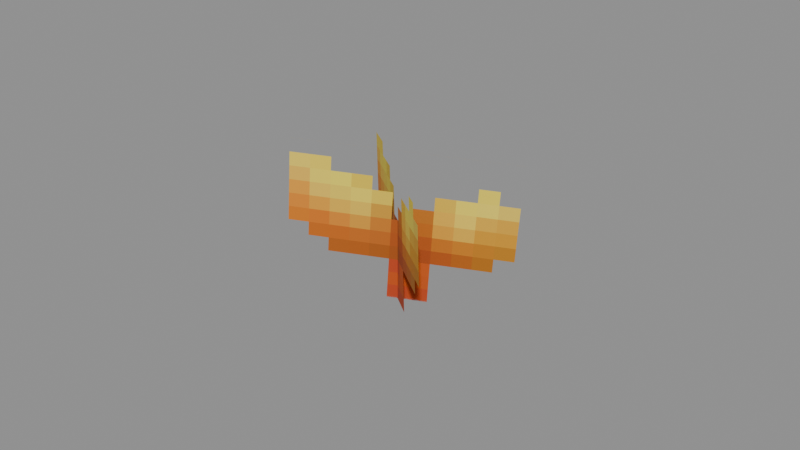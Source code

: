 # Source: Foliage_Flowers_Stamina_T1_Storm_Thistle_Storm_Thistle_01.blend  (saved by Blender 5.0.119; exported with 4.5.12 LTS)
import bpy
from mathutils import Matrix  # noqa: F401  (used for matrix-valued properties, if any)

bpy.ops.wm.read_factory_settings(use_empty=True)
scene = bpy.context.scene
scene.name = 'Scene'

# ---- collections
col_widgets = bpy.data.collections.new('Widgets'); scene.collection.children.link(col_widgets)
col_widgets.hide_viewport = True

# ---- images (referenced by path relative to the original .blend; pixels are not part of the script)
import os
ASSET_DIR = os.environ.get("B2B_ASSET_DIR", "")  # directory of the original .blend (textures are referenced by path, not embedded)
HERE = os.path.dirname(os.path.abspath(__file__))  # packed textures are extracted next to this script under _unpacked/

def load_image(name, relpath, width, height, colorspace="sRGB"):
    """Load a texture the original file referenced (path relative to the .blend, or extracted next to this script)."""
    p = next((c for c in (os.path.join(HERE, relpath), os.path.join(ASSET_DIR, relpath)) if relpath and os.path.exists(c)), "")
    if p:
        img = bpy.data.images.load(p, check_existing=True)
        img.name = name
    else:  # same state as the original file: an image datablock whose file is absent (Cycles renders it pink)
        img = bpy.data.images.new(name, width, height)
        img.source = "FILE"
        img.filepath = "//" + (relpath or name)
    img.colorspace_settings.name = colorspace
    return img
img_image_0 = load_image('Image_0', '_unpacked/Image_0.6bc4f4cf.png', 64, 32, 'sRGB')

# ---- materials (node trees are filled in below, after node groups)
mat_material_0 = bpy.data.materials.new('Material_0')

# ---- material node trees
mat_material_0.use_nodes = True; mat_material_0.node_tree.nodes.clear()
_N = mat_material_0.node_tree.nodes; _L = mat_material_0.node_tree.links
n0 = _N.new('ShaderNodeBsdfPrincipled'); n0.name = 'Principled BSDF'; n0.location = (10, 300)
n0.inputs[2].default_value = 1.0
n1 = _N.new('ShaderNodeOutputMaterial'); n1.name = 'Material Output'; n1.location = (300, 300)
n2 = _N.new('NodeFrame'); n2.name = 'Frame'; n2.location = (0, 0)
n2.label = 'Alpha Clip'
n2.width = 150
n3 = _N.new('ShaderNodeMath'); n3.name = 'Math'; n3.location = (-340, -20)
n3.operation = 'SUBTRACT'
n3.inputs[0].default_value = 1.0
n4 = _N.new('ShaderNodeMath'); n4.name = 'Math.001'; n4.location = (-540, -20)
n4.operation = 'LESS_THAN'
n4.inputs[1].default_value = 0.05
n5 = _N.new('ShaderNodeTexImage'); n5.name = 'Image Texture'; n5.location = (-840, 210)
n5.label = 'BASE COLOR'
n5.image = img_image_0
n5.interpolation = 'Closest'
n5.extension = 'EXTEND'
n3.parent = n2
n4.parent = n2
_L.new(n0.outputs[0], n1.inputs[0])
_L.new(n3.outputs[0], n0.inputs[4])
_L.new(n4.outputs[0], n3.inputs[1])
_L.new(n5.outputs[0], n0.inputs[0])
_L.new(n5.outputs[1], n4.inputs[0])
n1.is_active_output = True

# ---- meshes
me_mesh_0 = bpy.data.meshes.new('Mesh_0')
me_mesh_0.from_pydata([(0.4688, -6.256e-05, 0.3701), (0.4688, -5.751e-08, 0.3701), (0.4688, -6.256e-05, -0.1201), (0.4688, -5.593e-08, -0.1201), (-0.4688, 5.512e-08, 0.3701), (-0.4688, -6.244e-05, 0.3701), (-0.4688, 5.67e-08, -0.1201), (-0.4688, -6.244e-05, -0.1201), (-0.4688, 5.512e-08, 0.3701), (0.4688, -5.751e-08, 0.3701), (-0.4688, -6.244e-05, 0.3701), (0.4688, -6.256e-05, 0.3701), (-0.4688, -6.244e-05, -0.1201), (0.4688, -6.256e-05, -0.1201), (-0.4688, 5.67e-08, -0.1201), (0.4688, -5.593e-08, -0.1201), (-0.4688, -6.244e-05, 0.3701), (0.4688, -6.256e-05, 0.3701), (-0.4688, -6.244e-05, -0.1201), (0.4688, -6.256e-05, -0.1201), (0.4688, -5.751e-08, 0.3701), (-0.4688, 5.512e-08, 0.3701), (0.4688, -5.593e-08, -0.1201), (-0.4688, 5.67e-08, -0.1201), (0.2169, 0.4638, 0.3132), (0.2169, 0.4638, 0.3132), (0.1356, 0.4365, -0.1694), (0.1356, 0.4365, -0.1694), (-0.09165, -0.4156, 0.415), (-0.09159, -0.4156, 0.415), (-0.1729, -0.4429, -0.06769), (-0.1729, -0.4429, -0.06769), (-0.09165, -0.4156, 0.415), (0.2169, 0.4638, 0.3132), (-0.09159, -0.4156, 0.415), (0.2169, 0.4638, 0.3132), (-0.1729, -0.4429, -0.06769), (0.1356, 0.4365, -0.1694), (-0.1729, -0.4429, -0.06769), (0.1356, 0.4365, -0.1694), (-0.09159, -0.4156, 0.415), (0.2169, 0.4638, 0.3132), (-0.1729, -0.4429, -0.06769), (0.1356, 0.4365, -0.1694), (0.2169, 0.4638, 0.3132), (-0.09165, -0.4156, 0.415), (0.1356, 0.4365, -0.1694), (-0.1729, -0.4429, -0.06769)], [], [(0, 2, 1), (2, 3, 1), (4, 6, 5), (6, 7, 5), (8, 10, 9), (10, 11, 9), (12, 14, 13), (14, 15, 13), (16, 18, 17), (18, 19, 17), (20, 22, 21), (22, 23, 21), (24, 26, 25), (26, 27, 25), (28, 30, 29), (30, 31, 29), (32, 34, 33), (34, 35, 33), (36, 38, 37), (38, 39, 37), (40, 42, 41), (42, 43, 41), (44, 46, 45), (46, 47, 45)])
me_mesh_0.polygons.foreach_set('use_smooth', [0, 0, 0, 0, 0, 0, 0, 0, 0, 0, 0, 0, 0, 1, 0, 0, 0, 0, 0, 0, 0, 0, 0, 0])
_uv = me_mesh_0.uv_layers.new(name='UVMap')
_uv.uv.foreach_set('vector', [0.0, 1.0, 0.0, 1.0, 0.0, 1.0, 0.0, 1.0, 0.0, 1.0, 0.0, 1.0, 0.0, 1.0, 0.0, 1.0, 0.0, 1.0, 0.0, 1.0, 0.0, 1.0, 0.0, 1.0, 0.0, 1.0, 0.0, 1.0, 0.0, 1.0, 0.0, 1.0, 0.0, 1.0, 0.0, 1.0, 0.0, 1.0, 0.0, 1.0, 0.0, 1.0, 0.0, 1.0, 0.0, 1.0, 0.0, 1.0, 0.4375, 0.3438, 0.4375, 0.0, 0.6719, 0.3438, 0.4375, 0.0, 0.6719, 0.0, 0.6719, 0.3438, 0.0, 1.0, 0.0, 1.0, 0.0, 1.0, 0.0, 1.0, 0.0, 1.0, 0.0, 1.0, 0.0, 1.0, 0.0, 1.0, 0.0, 1.0, 0.0, 1.0, 0.0, 1.0, 0.0, 1.0, 0.0, 1.0, 0.0, 1.0, 0.0, 1.0, 0.0, 1.0, 0.0, 1.0, 0.0, 1.0, 0.0, 1.0, 0.0, 1.0, 0.0, 1.0, 0.0, 1.0, 0.0, 1.0, 0.0, 1.0, 0.0, 1.0, 0.0, 1.0, 0.0, 1.0, 0.0, 1.0, 0.0, 1.0, 0.0, 1.0, 0.4375, 0.3438, 0.4375, 0.0, 0.6719, 0.3438, 0.4375, 0.0, 0.6719, 0.0, 0.6719, 0.3438, 0.0, 1.0, 0.0, 1.0, 0.0, 1.0, 0.0, 1.0, 0.0, 1.0, 0.0, 1.0])
me_mesh_0.materials.append(mat_material_0)
me_mesh_0.update()
me_mesh_0.normals_split_custom_set([tuple(v) for v in zip(*[iter([1.0, 0.0, 0.0, 1.0, 0.0, 0.0, 1.0, 0.0, 0.0, 1.0, 0.0, 0.0, 1.0, 0.0, 0.0, 1.0, 0.0, 0.0, -1.0, 0.0, 0.0, -1.0, 0.0, 0.0, -1.0, 0.0, 0.0, -1.0, 0.0, 0.0, -1.0, 0.0, 0.0, -1.0, 0.0, 0.0, 0.0, 0.0, 1.0, 0.0, 0.0, 1.0, 0.0, 0.0, 1.0, 0.0, 0.0, 1.0, 0.0, 0.0, 1.0, 0.0, 0.0, 1.0, 1.552e-08, 0.0, -1.0, 1.552e-08, 0.0, -1.0, 1.552e-08, 0.0, -1.0, 1.552e-08, 0.0, -1.0, 1.552e-08, 0.0, -1.0, 1.552e-08, 0.0, -1.0, -1.201e-07, -1.0, -3.245e-09, -1.201e-07, -1.0, -3.245e-09, -1.201e-07, -1.0, -3.245e-09, -1.201e-07, -1.0, -3.198e-09, -1.201e-07, -1.0, -3.198e-09, -1.201e-07, -1.0, -3.198e-09, 1.201e-07, 1.0, 3.22e-09, 1.201e-07, 1.0, 3.22e-09, 1.201e-07, 1.0, 3.22e-09, 1.201e-07, 1.0, 3.22e-09, 1.201e-07, 1.0, 3.22e-09, 1.201e-07, 1.0, 3.22e-09, 0.3291, 0.938, -0.1087, 0.3291, 0.938, -0.1087, 0.3291, 0.938, -0.1087, 0.3292, 0.938, -0.1085, 0.3292, 0.938, -0.1085, 0.3292, 0.938, -0.1085, -0.3291, -0.938, 0.1087, -0.3291, -0.938, 0.1087, -0.3291, -0.938, 0.1087, -0.3291, -0.938, 0.1085, -0.3291, -0.938, 0.1085, -0.3291, -0.938, 0.1085, 0.1658, 0.0557, 0.9846, 0.1658, 0.0557, 0.9846, 0.1658, 0.0557, 0.9846, 0.1662, 0.0557, 0.9845, 0.1662, 0.0557, 0.9845, 0.1662, 0.0557, 0.9845, -0.1661, -0.05574, -0.9845, -0.1661, -0.05574, -0.9845, -0.1661, -0.05574, -0.9845, -0.1658, -0.0557, -0.9846, -0.1658, -0.0557, -0.9846, -0.1658, -0.0557, -0.9846, 0.9296, -0.342, -0.1372, 0.9296, -0.342, -0.1372, 0.9296, -0.342, -0.1372, 0.9296, -0.342, -0.1372, 0.9296, -0.342, -0.1372, 0.9296, -0.342, -0.1372, -0.9296, 0.342, 0.1372, -0.9296, 0.342, 0.1372, -0.9296, 0.342, 0.1372, -0.9296, 0.342, 0.1372, -0.9296, 0.342, 0.1372, -0.9296, 0.342, 0.1372])] * 3)])
me_plane = bpy.data.meshes.new('Plane')
me_plane.from_pydata([(-1.0, -6.123e-17, -1.0), (1.0, -6.123e-17, -1.0), (-1.0, 6.123e-17, 1.0), (1.0, 6.123e-17, 1.0)], [], [(0, 1, 3, 2)])
_uv = me_plane.uv_layers.new(name='UVMap')
_uv.uv.foreach_set('vector', [0.0, 0.0, 1.0, 0.0, 1.0, 1.0, 0.0, 1.0])
me_plane.update()
me_cube = bpy.data.meshes.new('Cube')
me_cube.from_pydata([(-0.3703, -0.08684, -0.3102), (-0.3703, -0.08684, 0.3141), (-0.3703, 0.4596, -0.3102), (-0.3703, 0.4596, 0.3141), (0.3967, -0.08684, -0.3102), (0.3967, -0.08684, 0.3141), (0.3967, 0.4596, -0.3102), (0.3967, 0.4596, 0.3141)], [], [(0, 1, 3, 2), (2, 3, 7, 6), (6, 7, 5, 4), (4, 5, 1, 0), (2, 6, 4, 0), (7, 3, 1, 5)])
_uv = me_cube.uv_layers.new(name='UVMap')
_uv.uv.foreach_set('vector', [0.375, 0.0, 0.625, 0.0, 0.625, 0.25, 0.375, 0.25, 0.375, 0.25, 0.625, 0.25, 0.625, 0.5, 0.375, 0.5, 0.375, 0.5, 0.625, 0.5, 0.625, 0.75, 0.375, 0.75, 0.375, 0.75, 0.625, 0.75, 0.625, 1.0, 0.375, 1.0, 0.125, 0.5, 0.375, 0.5, 0.375, 0.75, 0.125, 0.75, 0.625, 0.5, 0.875, 0.5, 0.875, 0.75, 0.625, 0.75])
me_cube.update()
arm_armature = bpy.data.armatures.new('Armature')  # bones are not reproduced

# ---- objects
ob_flower = bpy.data.objects.new('Flower', arm_armature)
ob_mesh_0 = bpy.data.objects.new('Mesh_0', me_mesh_0)
ob_wgt_flower = bpy.data.objects.new('WGT-Flower', me_plane)
ob_wgt_flower_001 = bpy.data.objects.new('WGT-Flower.001', me_cube)

# ---- transforms, parenting, visibility, modifiers, constraints
ob_flower.location = (-0.04788, 0.04017, 0.1213)
ob_flower.rotation_mode = 'QUATERNION'
ob_flower.rotation_quaternion = (0.9372, -0.02503, -0.06878, -0.3411)
ob_flower.show_in_front = True
ob_mesh_0.parent = ob_flower
ob_mesh_0.location = (0.0, 0.0, 0.0)
ob_mesh_0.rotation_mode = 'QUATERNION'
ob_mesh_0.rotation_quaternion = (1.0, 0.0, 0.0, 0.0)
_vg = ob_mesh_0.vertex_groups.new(name='Flower')
_vg.add([0, 1, 2, 3, 4, 5, 6, 7, 8, 9, 10, 11, 12, 13, 14, 15, 16, 17, 18, 19, 20, 21, 22, 23], 1.0, 'REPLACE')
_vg = ob_mesh_0.vertex_groups.new(name='Flower.001')
_vg.add([24, 25, 26, 27, 28, 29, 30, 31, 32, 33, 34, 35, 36, 37, 38, 39, 40, 41, 42, 43, 44, 45, 46, 47], 1.0, 'REPLACE')
_m = ob_mesh_0.modifiers.new('Armature', 'ARMATURE')
_m.object = ob_flower
ob_wgt_flower.location = (0.0, 0.0, 0.0)
ob_wgt_flower.hide_render = True
ob_wgt_flower_001.location = (0.0, 0.0, 0.0)
ob_wgt_flower_001.hide_render = True

# ---- collection membership
scene.collection.objects.link(ob_flower)
scene.collection.objects.link(ob_mesh_0)
col_widgets.objects.link(ob_wgt_flower)
col_widgets.objects.link(ob_wgt_flower_001)

# ---- scene / render settings (as saved in the file)
scene.frame_start = 1; scene.frame_end = 250; scene.frame_set(1)
scene.render.engine = 'BLENDER_EEVEE_NEXT'
scene.render.bake_bias = 0.0
scene.render.bake_samples = 0
scene.cycles.sampling_pattern = 'TABULATED_SOBOL'
scene.eevee.use_volume_custom_range = False
bpy.context.view_layer.update()

# ---- added for rendering (the .blend has no active camera and no usable light): camera, sun + grey world if the file has none
cam_auto = bpy.data.cameras.new('AutoCamera')
cam_auto.lens = 50.0
cam_auto.sensor_width = 36.0
cam_auto.clip_end = 1000.0
ob_auto_camera = bpy.data.objects.new('AutoCamera', cam_auto)
scene.collection.objects.link(ob_auto_camera)
ob_auto_camera.location = (1.83401, -2.207, 1.75391)
ob_auto_camera.rotation_euler = (1.09748, -7.21219e-08, 0.694738)
scene.camera = ob_auto_camera
light_auto_sun = bpy.data.lights.new('AutoSun', 'SUN')
light_auto_sun.energy = 3.0
light_auto_sun.angle = 0.0523599
ob_auto_sun = bpy.data.objects.new('AutoSun', light_auto_sun)
scene.collection.objects.link(ob_auto_sun)
ob_auto_sun.rotation_euler = (0.872665, 0.174533, 0.523599)
if scene.world is None:
    world_auto = bpy.data.worlds.new('AutoWorld')
    world_auto.color = (0.3, 0.3, 0.3)
    scene.world = world_auto
bpy.context.view_layer.update()
